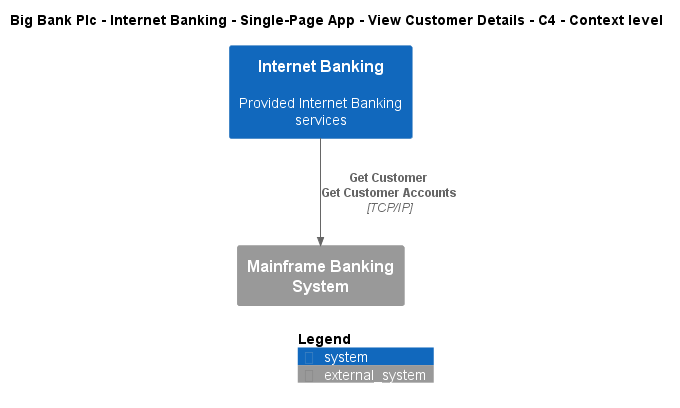

The diagram above was rendered by PlantUML. Its source (embedded in the PNG):
@startuml
!include ..\..\..\..\..\..\..\.c4s\C4_Context.puml

AddElementTag("c4interflow:lifecycle:new", $bgColor=green, $fontColor=#ffffff, $borderColor=green, $shadowing="False")
AddElementTag("c4interflow:lifecycle:changed", $bgColor=orange, $fontColor=#ffffff, $borderColor=orange, $shadowing="False")
AddElementTag("c4interflow:lifecycle:removed", $bgColor=red, $fontColor=#ffffff, $borderColor=red, $shadowing="False")

AddRelTag("c4interflow:lifecycle:new", $textColor=green, $lineColor=green)
AddRelTag("c4interflow:lifecycle:changed", $textColor=orange, $lineColor=orange)
AddRelTag("c4interflow:lifecycle:removed", $textColor=red, $lineColor=red)

SHOW_PERSON_PORTRAIT()
LAYOUT_TOP_DOWN()

skinparam linetype polyline

title Big Bank Plc - Internet Banking - Single-Page App - View Customer Details - C4 - Context level

System(BigBankPlc.SoftwareSystems.InternetBanking, "Internet Banking", "Provided Internet Banking services")
System_Ext(BigBankPlc.SoftwareSystems.MainframeBankingSystem, "Mainframe Banking System", "")

Rel(BigBankPlc.SoftwareSystems.InternetBanking, BigBankPlc.SoftwareSystems.MainframeBankingSystem, "Get Customer\nGet Customer Accounts", "TCP/IP", $tags="protocol:tcp/ip")


SHOW_LEGEND()
@enduml